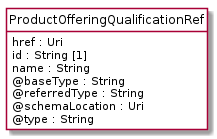

The diagram above was rendered by PlantUML. Its source (embedded in the PNG):
@startuml
hide circle
hide methods
hide stereotype
show <<Enumeration>> stereotype
skinparam class {
   BackgroundColor<<Enumeration>> #E6F5F7
   BackgroundColor<<Ref>> #FFFFE0
   BackgroundColor<<Pivot>> #FFFFFFF
   BackgroundColor<<SimpleType>> #E2F0DA
   BackgroundColor #FCF2E3
}

class ProductOfferingQualificationRef <<Pivot>> {
    href : Uri
    id : String [1]
    name : String
    @baseType : String
    @referredType : String
    @schemaLocation : Uri
    @type : String
}


@enduml